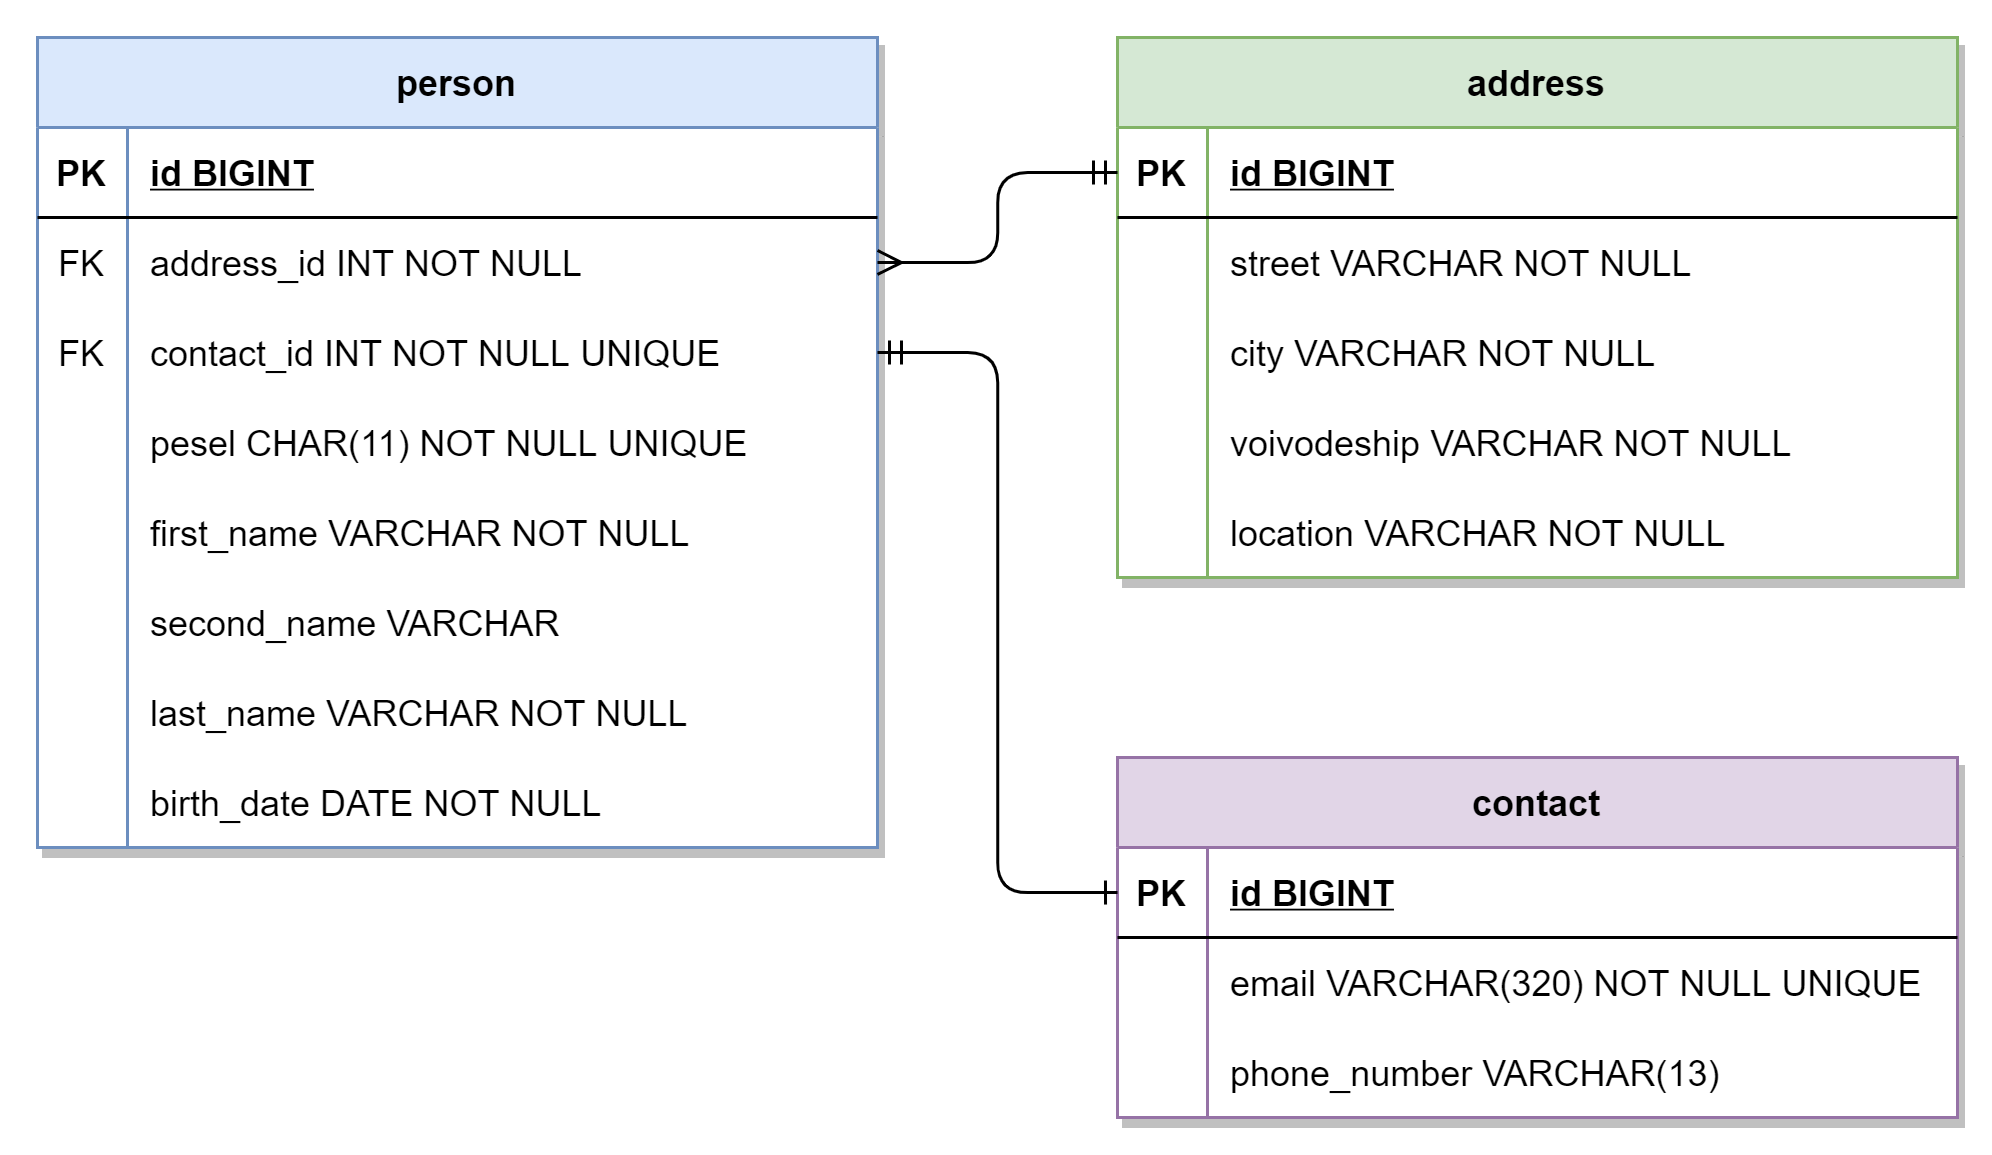

The diagram above was exported from draw.io. Its source (the exported page's mxGraphModel, read from the mxfile embedded in the PNG):
<mxGraphModel dx="741" dy="956" grid="1" gridSize="10" guides="1" tooltips="1" connect="1" arrows="1" fold="1" page="1" pageScale="1" pageWidth="850" pageHeight="1100" math="0" shadow="0" extFonts="Permanent Marker^https://fonts.googleapis.com/css?family=Permanent+Marker">
  <root>
    <mxCell id="0" />
    <mxCell id="1" parent="0" />
    <mxCell id="APDwuCRq3ze5q7oSZonv-8" value="person" style="shape=table;startSize=30;container=1;collapsible=1;childLayout=tableLayout;fixedRows=1;rowLines=0;fontStyle=1;align=center;resizeLast=1;fillColor=#dae8fc;strokeColor=#6c8ebf;swimlaneFillColor=#ffffff;shadow=1;" vertex="1" parent="1">
      <mxGeometry x="120" y="120" width="280" height="270" as="geometry" />
    </mxCell>
    <mxCell id="APDwuCRq3ze5q7oSZonv-9" value="" style="shape=partialRectangle;collapsible=0;dropTarget=0;pointerEvents=0;fillColor=none;points=[[0,0.5],[1,0.5]];portConstraint=eastwest;top=0;left=0;right=0;bottom=1;" vertex="1" parent="APDwuCRq3ze5q7oSZonv-8">
      <mxGeometry y="30" width="280" height="30" as="geometry" />
    </mxCell>
    <mxCell id="APDwuCRq3ze5q7oSZonv-10" value="PK" style="shape=partialRectangle;overflow=hidden;connectable=0;fillColor=none;top=0;left=0;bottom=0;right=0;fontStyle=1;" vertex="1" parent="APDwuCRq3ze5q7oSZonv-9">
      <mxGeometry width="30" height="30" as="geometry" />
    </mxCell>
    <mxCell id="APDwuCRq3ze5q7oSZonv-11" value="id BIGINT" style="shape=partialRectangle;overflow=hidden;connectable=0;fillColor=none;top=0;left=0;bottom=0;right=0;align=left;spacingLeft=6;fontStyle=5;" vertex="1" parent="APDwuCRq3ze5q7oSZonv-9">
      <mxGeometry x="30" width="250" height="30" as="geometry" />
    </mxCell>
    <mxCell id="APDwuCRq3ze5q7oSZonv-12" value="" style="shape=partialRectangle;collapsible=0;dropTarget=0;pointerEvents=0;fillColor=none;points=[[0,0.5],[1,0.5]];portConstraint=eastwest;top=0;left=0;right=0;bottom=0;" vertex="1" parent="APDwuCRq3ze5q7oSZonv-8">
      <mxGeometry y="60" width="280" height="30" as="geometry" />
    </mxCell>
    <mxCell id="APDwuCRq3ze5q7oSZonv-13" value="FK" style="shape=partialRectangle;overflow=hidden;connectable=0;fillColor=none;top=0;left=0;bottom=0;right=0;" vertex="1" parent="APDwuCRq3ze5q7oSZonv-12">
      <mxGeometry width="30" height="30" as="geometry" />
    </mxCell>
    <mxCell id="APDwuCRq3ze5q7oSZonv-14" value="address_id INT NOT NULL" style="shape=partialRectangle;overflow=hidden;connectable=0;fillColor=none;top=0;left=0;bottom=0;right=0;align=left;spacingLeft=6;" vertex="1" parent="APDwuCRq3ze5q7oSZonv-12">
      <mxGeometry x="30" width="250" height="30" as="geometry" />
    </mxCell>
    <mxCell id="APDwuCRq3ze5q7oSZonv-16" value="" style="shape=partialRectangle;collapsible=0;dropTarget=0;pointerEvents=0;fillColor=none;points=[[0,0.5],[1,0.5]];portConstraint=eastwest;top=0;left=0;right=0;bottom=0;" vertex="1" parent="APDwuCRq3ze5q7oSZonv-8">
      <mxGeometry y="90" width="280" height="30" as="geometry" />
    </mxCell>
    <mxCell id="APDwuCRq3ze5q7oSZonv-17" value="FK" style="shape=partialRectangle;overflow=hidden;connectable=0;fillColor=none;top=0;left=0;bottom=0;right=0;" vertex="1" parent="APDwuCRq3ze5q7oSZonv-16">
      <mxGeometry width="30" height="30" as="geometry" />
    </mxCell>
    <mxCell id="APDwuCRq3ze5q7oSZonv-18" value="contact_id INT NOT NULL UNIQUE" style="shape=partialRectangle;overflow=hidden;connectable=0;fillColor=none;top=0;left=0;bottom=0;right=0;align=left;spacingLeft=6;" vertex="1" parent="APDwuCRq3ze5q7oSZonv-16">
      <mxGeometry x="30" width="250" height="30" as="geometry" />
    </mxCell>
    <mxCell id="APDwuCRq3ze5q7oSZonv-19" value="" style="shape=partialRectangle;collapsible=0;dropTarget=0;pointerEvents=0;fillColor=none;points=[[0,0.5],[1,0.5]];portConstraint=eastwest;top=0;left=0;right=0;bottom=0;" vertex="1" parent="APDwuCRq3ze5q7oSZonv-8">
      <mxGeometry y="120" width="280" height="30" as="geometry" />
    </mxCell>
    <mxCell id="APDwuCRq3ze5q7oSZonv-20" value="" style="shape=partialRectangle;overflow=hidden;connectable=0;fillColor=none;top=0;left=0;bottom=0;right=0;" vertex="1" parent="APDwuCRq3ze5q7oSZonv-19">
      <mxGeometry width="30" height="30" as="geometry" />
    </mxCell>
    <mxCell id="APDwuCRq3ze5q7oSZonv-21" value="pesel CHAR(11) NOT NULL UNIQUE" style="shape=partialRectangle;overflow=hidden;connectable=0;fillColor=none;top=0;left=0;bottom=0;right=0;align=left;spacingLeft=6;" vertex="1" parent="APDwuCRq3ze5q7oSZonv-19">
      <mxGeometry x="30" width="250" height="30" as="geometry" />
    </mxCell>
    <mxCell id="APDwuCRq3ze5q7oSZonv-22" value="" style="shape=partialRectangle;collapsible=0;dropTarget=0;pointerEvents=0;fillColor=none;points=[[0,0.5],[1,0.5]];portConstraint=eastwest;top=0;left=0;right=0;bottom=0;" vertex="1" parent="APDwuCRq3ze5q7oSZonv-8">
      <mxGeometry y="150" width="280" height="30" as="geometry" />
    </mxCell>
    <mxCell id="APDwuCRq3ze5q7oSZonv-23" value="" style="shape=partialRectangle;overflow=hidden;connectable=0;fillColor=none;top=0;left=0;bottom=0;right=0;" vertex="1" parent="APDwuCRq3ze5q7oSZonv-22">
      <mxGeometry width="30" height="30" as="geometry" />
    </mxCell>
    <mxCell id="APDwuCRq3ze5q7oSZonv-24" value="first_name VARCHAR NOT NULL" style="shape=partialRectangle;overflow=hidden;connectable=0;fillColor=none;top=0;left=0;bottom=0;right=0;align=left;spacingLeft=6;" vertex="1" parent="APDwuCRq3ze5q7oSZonv-22">
      <mxGeometry x="30" width="250" height="30" as="geometry" />
    </mxCell>
    <mxCell id="APDwuCRq3ze5q7oSZonv-25" value="" style="shape=partialRectangle;collapsible=0;dropTarget=0;pointerEvents=0;fillColor=none;points=[[0,0.5],[1,0.5]];portConstraint=eastwest;top=0;left=0;right=0;bottom=0;" vertex="1" parent="APDwuCRq3ze5q7oSZonv-8">
      <mxGeometry y="180" width="280" height="30" as="geometry" />
    </mxCell>
    <mxCell id="APDwuCRq3ze5q7oSZonv-26" value="" style="shape=partialRectangle;overflow=hidden;connectable=0;fillColor=none;top=0;left=0;bottom=0;right=0;" vertex="1" parent="APDwuCRq3ze5q7oSZonv-25">
      <mxGeometry width="30" height="30" as="geometry" />
    </mxCell>
    <mxCell id="APDwuCRq3ze5q7oSZonv-27" value="second_name VARCHAR" style="shape=partialRectangle;overflow=hidden;connectable=0;fillColor=none;top=0;left=0;bottom=0;right=0;align=left;spacingLeft=6;" vertex="1" parent="APDwuCRq3ze5q7oSZonv-25">
      <mxGeometry x="30" width="250" height="30" as="geometry" />
    </mxCell>
    <mxCell id="APDwuCRq3ze5q7oSZonv-28" value="" style="shape=partialRectangle;collapsible=0;dropTarget=0;pointerEvents=0;fillColor=none;points=[[0,0.5],[1,0.5]];portConstraint=eastwest;top=0;left=0;right=0;bottom=0;" vertex="1" parent="APDwuCRq3ze5q7oSZonv-8">
      <mxGeometry y="210" width="280" height="30" as="geometry" />
    </mxCell>
    <mxCell id="APDwuCRq3ze5q7oSZonv-29" value="" style="shape=partialRectangle;overflow=hidden;connectable=0;fillColor=none;top=0;left=0;bottom=0;right=0;" vertex="1" parent="APDwuCRq3ze5q7oSZonv-28">
      <mxGeometry width="30" height="30" as="geometry" />
    </mxCell>
    <mxCell id="APDwuCRq3ze5q7oSZonv-30" value="last_name VARCHAR NOT NULL" style="shape=partialRectangle;overflow=hidden;connectable=0;fillColor=none;top=0;left=0;bottom=0;right=0;align=left;spacingLeft=6;" vertex="1" parent="APDwuCRq3ze5q7oSZonv-28">
      <mxGeometry x="30" width="250" height="30" as="geometry" />
    </mxCell>
    <mxCell id="APDwuCRq3ze5q7oSZonv-31" value="" style="shape=partialRectangle;collapsible=0;dropTarget=0;pointerEvents=0;fillColor=none;points=[[0,0.5],[1,0.5]];portConstraint=eastwest;top=0;left=0;right=0;bottom=0;" vertex="1" parent="APDwuCRq3ze5q7oSZonv-8">
      <mxGeometry y="240" width="280" height="30" as="geometry" />
    </mxCell>
    <mxCell id="APDwuCRq3ze5q7oSZonv-32" value="" style="shape=partialRectangle;overflow=hidden;connectable=0;fillColor=none;top=0;left=0;bottom=0;right=0;" vertex="1" parent="APDwuCRq3ze5q7oSZonv-31">
      <mxGeometry width="30" height="30" as="geometry" />
    </mxCell>
    <mxCell id="APDwuCRq3ze5q7oSZonv-33" value="birth_date DATE NOT NULL" style="shape=partialRectangle;overflow=hidden;connectable=0;fillColor=none;top=0;left=0;bottom=0;right=0;align=left;spacingLeft=6;" vertex="1" parent="APDwuCRq3ze5q7oSZonv-31">
      <mxGeometry x="30" width="250" height="30" as="geometry" />
    </mxCell>
    <mxCell id="C-vyLk0tnHw3VtMMgP7b-23" value="address" style="shape=table;startSize=30;container=1;collapsible=1;childLayout=tableLayout;fixedRows=1;rowLines=0;fontStyle=1;align=center;resizeLast=1;fillColor=#d5e8d4;strokeColor=#82b366;swimlaneFillColor=#ffffff;shadow=1;" parent="1" vertex="1">
      <mxGeometry x="480" y="120" width="280" height="180" as="geometry" />
    </mxCell>
    <mxCell id="C-vyLk0tnHw3VtMMgP7b-24" value="" style="shape=partialRectangle;collapsible=0;dropTarget=0;pointerEvents=0;fillColor=none;points=[[0,0.5],[1,0.5]];portConstraint=eastwest;top=0;left=0;right=0;bottom=1;" parent="C-vyLk0tnHw3VtMMgP7b-23" vertex="1">
      <mxGeometry y="30" width="280" height="30" as="geometry" />
    </mxCell>
    <mxCell id="C-vyLk0tnHw3VtMMgP7b-25" value="PK" style="shape=partialRectangle;overflow=hidden;connectable=0;fillColor=none;top=0;left=0;bottom=0;right=0;fontStyle=1;" parent="C-vyLk0tnHw3VtMMgP7b-24" vertex="1">
      <mxGeometry width="30" height="30" as="geometry" />
    </mxCell>
    <mxCell id="C-vyLk0tnHw3VtMMgP7b-26" value="id BIGINT" style="shape=partialRectangle;overflow=hidden;connectable=0;fillColor=none;top=0;left=0;bottom=0;right=0;align=left;spacingLeft=6;fontStyle=5;" parent="C-vyLk0tnHw3VtMMgP7b-24" vertex="1">
      <mxGeometry x="30" width="250" height="30" as="geometry" />
    </mxCell>
    <mxCell id="C-vyLk0tnHw3VtMMgP7b-27" value="" style="shape=partialRectangle;collapsible=0;dropTarget=0;pointerEvents=0;fillColor=none;points=[[0,0.5],[1,0.5]];portConstraint=eastwest;top=0;left=0;right=0;bottom=0;" parent="C-vyLk0tnHw3VtMMgP7b-23" vertex="1">
      <mxGeometry y="60" width="280" height="30" as="geometry" />
    </mxCell>
    <mxCell id="C-vyLk0tnHw3VtMMgP7b-28" value="" style="shape=partialRectangle;overflow=hidden;connectable=0;fillColor=none;top=0;left=0;bottom=0;right=0;" parent="C-vyLk0tnHw3VtMMgP7b-27" vertex="1">
      <mxGeometry width="30" height="30" as="geometry" />
    </mxCell>
    <mxCell id="C-vyLk0tnHw3VtMMgP7b-29" value="street VARCHAR NOT NULL" style="shape=partialRectangle;overflow=hidden;connectable=0;fillColor=none;top=0;left=0;bottom=0;right=0;align=left;spacingLeft=6;" parent="C-vyLk0tnHw3VtMMgP7b-27" vertex="1">
      <mxGeometry x="30" width="250" height="30" as="geometry" />
    </mxCell>
    <mxCell id="APDwuCRq3ze5q7oSZonv-34" value="" style="shape=partialRectangle;collapsible=0;dropTarget=0;pointerEvents=0;fillColor=none;points=[[0,0.5],[1,0.5]];portConstraint=eastwest;top=0;left=0;right=0;bottom=0;" vertex="1" parent="C-vyLk0tnHw3VtMMgP7b-23">
      <mxGeometry y="90" width="280" height="30" as="geometry" />
    </mxCell>
    <mxCell id="APDwuCRq3ze5q7oSZonv-35" value="" style="shape=partialRectangle;overflow=hidden;connectable=0;fillColor=none;top=0;left=0;bottom=0;right=0;" vertex="1" parent="APDwuCRq3ze5q7oSZonv-34">
      <mxGeometry width="30" height="30" as="geometry" />
    </mxCell>
    <mxCell id="APDwuCRq3ze5q7oSZonv-36" value="city VARCHAR NOT NULL" style="shape=partialRectangle;overflow=hidden;connectable=0;fillColor=none;top=0;left=0;bottom=0;right=0;align=left;spacingLeft=6;" vertex="1" parent="APDwuCRq3ze5q7oSZonv-34">
      <mxGeometry x="30" width="250" height="30" as="geometry" />
    </mxCell>
    <mxCell id="APDwuCRq3ze5q7oSZonv-40" value="" style="shape=partialRectangle;collapsible=0;dropTarget=0;pointerEvents=0;fillColor=none;points=[[0,0.5],[1,0.5]];portConstraint=eastwest;top=0;left=0;right=0;bottom=0;" vertex="1" parent="C-vyLk0tnHw3VtMMgP7b-23">
      <mxGeometry y="120" width="280" height="30" as="geometry" />
    </mxCell>
    <mxCell id="APDwuCRq3ze5q7oSZonv-41" value="" style="shape=partialRectangle;overflow=hidden;connectable=0;fillColor=none;top=0;left=0;bottom=0;right=0;" vertex="1" parent="APDwuCRq3ze5q7oSZonv-40">
      <mxGeometry width="30" height="30" as="geometry" />
    </mxCell>
    <mxCell id="APDwuCRq3ze5q7oSZonv-42" value="voivodeship VARCHAR NOT NULL" style="shape=partialRectangle;overflow=hidden;connectable=0;fillColor=none;top=0;left=0;bottom=0;right=0;align=left;spacingLeft=6;" vertex="1" parent="APDwuCRq3ze5q7oSZonv-40">
      <mxGeometry x="30" width="250" height="30" as="geometry" />
    </mxCell>
    <mxCell id="APDwuCRq3ze5q7oSZonv-43" value="" style="shape=partialRectangle;collapsible=0;dropTarget=0;pointerEvents=0;fillColor=none;points=[[0,0.5],[1,0.5]];portConstraint=eastwest;top=0;left=0;right=0;bottom=0;" vertex="1" parent="C-vyLk0tnHw3VtMMgP7b-23">
      <mxGeometry y="150" width="280" height="30" as="geometry" />
    </mxCell>
    <mxCell id="APDwuCRq3ze5q7oSZonv-44" value="" style="shape=partialRectangle;overflow=hidden;connectable=0;fillColor=none;top=0;left=0;bottom=0;right=0;" vertex="1" parent="APDwuCRq3ze5q7oSZonv-43">
      <mxGeometry width="30" height="30" as="geometry" />
    </mxCell>
    <mxCell id="APDwuCRq3ze5q7oSZonv-45" value="location VARCHAR NOT NULL" style="shape=partialRectangle;overflow=hidden;connectable=0;fillColor=none;top=0;left=0;bottom=0;right=0;align=left;spacingLeft=6;" vertex="1" parent="APDwuCRq3ze5q7oSZonv-43">
      <mxGeometry x="30" width="250" height="30" as="geometry" />
    </mxCell>
    <mxCell id="APDwuCRq3ze5q7oSZonv-1" value="contact" style="shape=table;startSize=30;container=1;collapsible=1;childLayout=tableLayout;fixedRows=1;rowLines=0;fontStyle=1;align=center;resizeLast=1;fillColor=#e1d5e7;strokeColor=#9673a6;swimlaneFillColor=#ffffff;shadow=1;" vertex="1" parent="1">
      <mxGeometry x="480" y="360" width="280" height="120" as="geometry" />
    </mxCell>
    <mxCell id="APDwuCRq3ze5q7oSZonv-2" value="" style="shape=partialRectangle;collapsible=0;dropTarget=0;pointerEvents=0;fillColor=none;points=[[0,0.5],[1,0.5]];portConstraint=eastwest;top=0;left=0;right=0;bottom=1;" vertex="1" parent="APDwuCRq3ze5q7oSZonv-1">
      <mxGeometry y="30" width="280" height="30" as="geometry" />
    </mxCell>
    <mxCell id="APDwuCRq3ze5q7oSZonv-3" value="PK" style="shape=partialRectangle;overflow=hidden;connectable=0;fillColor=none;top=0;left=0;bottom=0;right=0;fontStyle=1;" vertex="1" parent="APDwuCRq3ze5q7oSZonv-2">
      <mxGeometry width="30" height="30" as="geometry" />
    </mxCell>
    <mxCell id="APDwuCRq3ze5q7oSZonv-4" value="id BIGINT" style="shape=partialRectangle;overflow=hidden;connectable=0;fillColor=none;top=0;left=0;bottom=0;right=0;align=left;spacingLeft=6;fontStyle=5;" vertex="1" parent="APDwuCRq3ze5q7oSZonv-2">
      <mxGeometry x="30" width="250" height="30" as="geometry" />
    </mxCell>
    <mxCell id="APDwuCRq3ze5q7oSZonv-5" value="" style="shape=partialRectangle;collapsible=0;dropTarget=0;pointerEvents=0;fillColor=none;points=[[0,0.5],[1,0.5]];portConstraint=eastwest;top=0;left=0;right=0;bottom=0;" vertex="1" parent="APDwuCRq3ze5q7oSZonv-1">
      <mxGeometry y="60" width="280" height="30" as="geometry" />
    </mxCell>
    <mxCell id="APDwuCRq3ze5q7oSZonv-6" value="" style="shape=partialRectangle;overflow=hidden;connectable=0;fillColor=none;top=0;left=0;bottom=0;right=0;" vertex="1" parent="APDwuCRq3ze5q7oSZonv-5">
      <mxGeometry width="30" height="30" as="geometry" />
    </mxCell>
    <mxCell id="APDwuCRq3ze5q7oSZonv-7" value="email VARCHAR(320) NOT NULL UNIQUE" style="shape=partialRectangle;overflow=hidden;connectable=0;fillColor=none;top=0;left=0;bottom=0;right=0;align=left;spacingLeft=6;" vertex="1" parent="APDwuCRq3ze5q7oSZonv-5">
      <mxGeometry x="30" width="250" height="30" as="geometry" />
    </mxCell>
    <mxCell id="APDwuCRq3ze5q7oSZonv-46" value="" style="shape=partialRectangle;collapsible=0;dropTarget=0;pointerEvents=0;fillColor=none;points=[[0,0.5],[1,0.5]];portConstraint=eastwest;top=0;left=0;right=0;bottom=0;" vertex="1" parent="APDwuCRq3ze5q7oSZonv-1">
      <mxGeometry y="90" width="280" height="30" as="geometry" />
    </mxCell>
    <mxCell id="APDwuCRq3ze5q7oSZonv-47" value="" style="shape=partialRectangle;overflow=hidden;connectable=0;fillColor=none;top=0;left=0;bottom=0;right=0;" vertex="1" parent="APDwuCRq3ze5q7oSZonv-46">
      <mxGeometry width="30" height="30" as="geometry" />
    </mxCell>
    <mxCell id="APDwuCRq3ze5q7oSZonv-48" value="phone_number VARCHAR(13)" style="shape=partialRectangle;overflow=hidden;connectable=0;fillColor=none;top=0;left=0;bottom=0;right=0;align=left;spacingLeft=6;" vertex="1" parent="APDwuCRq3ze5q7oSZonv-46">
      <mxGeometry x="30" width="250" height="30" as="geometry" />
    </mxCell>
    <mxCell id="APDwuCRq3ze5q7oSZonv-49" style="edgeStyle=orthogonalEdgeStyle;rounded=1;orthogonalLoop=1;jettySize=auto;html=1;exitX=1;exitY=0.5;exitDx=0;exitDy=0;entryX=0;entryY=0.5;entryDx=0;entryDy=0;endArrow=ERmandOne;endFill=0;startArrow=ERmany;startFill=0;" edge="1" parent="1" source="APDwuCRq3ze5q7oSZonv-12" target="C-vyLk0tnHw3VtMMgP7b-24">
      <mxGeometry relative="1" as="geometry" />
    </mxCell>
    <mxCell id="APDwuCRq3ze5q7oSZonv-50" style="edgeStyle=orthogonalEdgeStyle;rounded=1;orthogonalLoop=1;jettySize=auto;html=1;exitX=0;exitY=0.5;exitDx=0;exitDy=0;entryX=1;entryY=0.5;entryDx=0;entryDy=0;startArrow=ERone;startFill=0;endArrow=ERmandOne;endFill=0;" edge="1" parent="1" source="APDwuCRq3ze5q7oSZonv-2" target="APDwuCRq3ze5q7oSZonv-16">
      <mxGeometry relative="1" as="geometry" />
    </mxCell>
  </root>
</mxGraphModel>